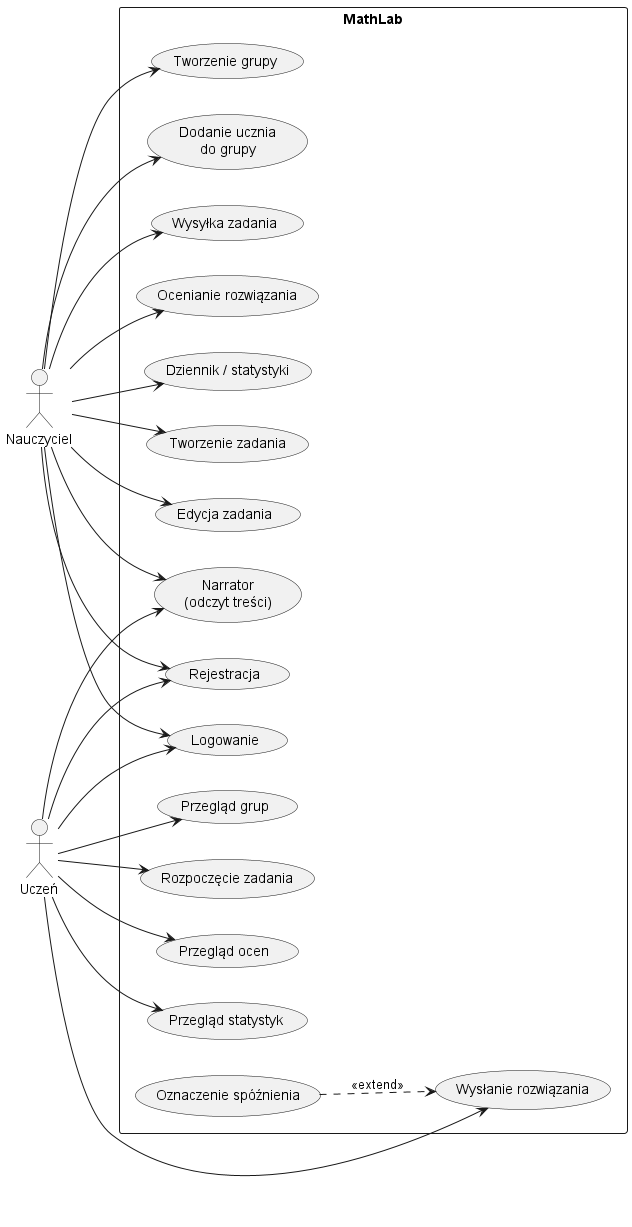

The diagram above was rendered by PlantUML. Its source (embedded in the PNG):
@startuml
left to right direction

actor "Nauczyciel" as T
actor "Uczeń" as S

rectangle "MathLab" {

  usecase "Rejestracja" as UC_REG
  usecase "Logowanie" as UC_LOGIN

  usecase "Tworzenie zadania" as UC_CREATE_A
  usecase "Edycja zadania" as UC_EDIT_A
  usecase "Tworzenie grupy" as UC_CREATE_G
  usecase "Dodanie ucznia\ndo grupy" as UC_ADD_STU
  usecase "Wysyłka zadania" as UC_SEND
  usecase "Ocenianie rozwiązania" as UC_GRADE
  usecase "Dziennik / statystyki" as UC_JOURNAL

  usecase "Rozpoczęcie zadania" as UC_START
  usecase "Wysłanie rozwiązania" as UC_SUBMIT
  usecase "Przegląd ocen" as UC_GRADES
  usecase "Przegląd statystyk" as UC_STATS
  usecase "Przegląd grup" as UC_GROUPS

  usecase "Narrator\n(odczyt treści)" as UC_NARR
  usecase "Oznaczenie spóźnienia" as UC_LATE
}

' --- Rejestracja i logowanie (obie role)
T --> UC_REG
S --> UC_REG
T --> UC_LOGIN
S --> UC_LOGIN

' --- Funkcje nauczyciela
T --> UC_CREATE_A
T --> UC_EDIT_A
T --> UC_CREATE_G
T --> UC_ADD_STU
T --> UC_SEND
T --> UC_GRADE
T --> UC_JOURNAL

' --- Funkcje ucznia
S --> UC_START
S --> UC_SUBMIT
S --> UC_GRADES
S --> UC_STATS
S --> UC_GROUPS

' --- Dostępność
T --> UC_NARR
S --> UC_NARR

' --- Logika systemowa
UC_LATE ..> UC_SUBMIT : <<extend>>
@enduml